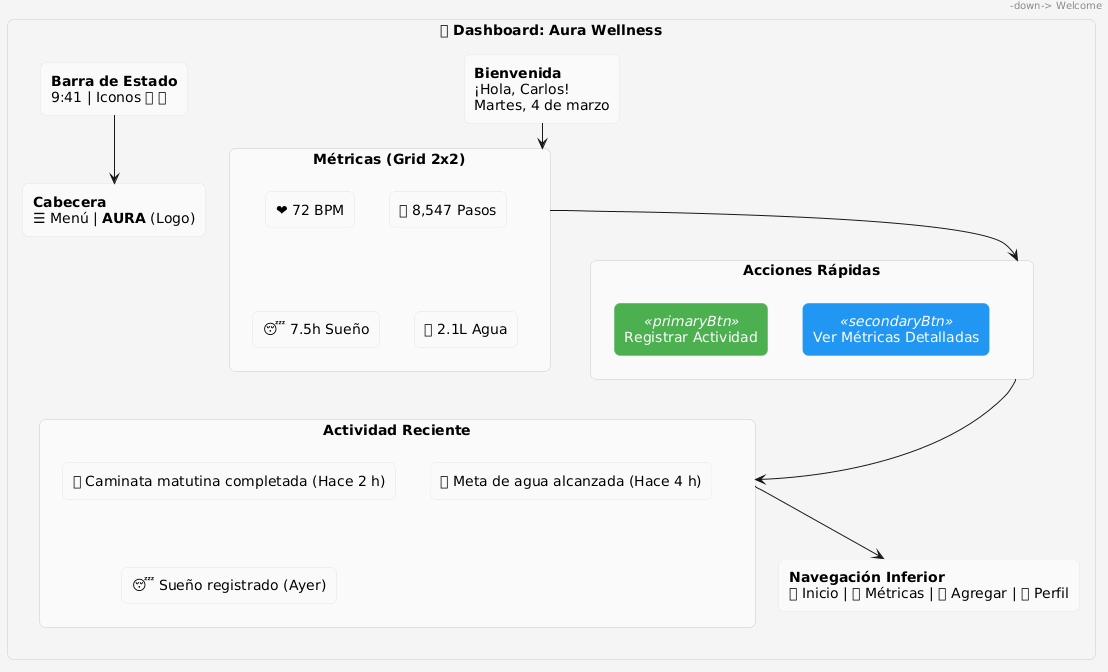

The diagram above was rendered by PlantUML. Its source (embedded in the PNG):
@startuml
skinparam BackgroundColor #f5f5f5
skinparam RoundCorner 12
skinparam Shadowing false
skinparam DefaultFontName "SansSerif"

' Estilos para los contenedores
skinparam rectangle {
    BackgroundColor White
    BorderColor #e0e0e0
}

' Estilos específicos para botones
skinparam rectangle<<primaryBtn>> {
    BackgroundColor #4CAF50
    FontColor White
    BorderThickness 0
}

skinparam rectangle<<secondaryBtn>> {
    BackgroundColor #2196F3
    FontColor White
    BorderThickness 0
}

rectangle "📱 Dashboard: Aura Wellness" as MobileScreen #f5f5f5 {
    
    rectangle "<b>Barra de Estado</b>\n9:41 | Iconos 📶 🔋" as StatusBar #White
    
    rectangle "<b>Cabecera</b>\n☰ Menú | **AURA** (Logo)" as Header #White
    
    rectangle "<b>Bienvenida</b>\n¡Hola, Carlos!\nMartes, 4 de marzo" as Welcome #fafafa {
    }

    rectangle "<b>Métricas (Grid 2x2)</b>" as MetricsGrid #fafafa {
        rectangle "❤ 72 BPM" as M1 #White
        rectangle "🏃 8,547 Pasos" as M2 #White
        rectangle "😴 7.5h Sueño" as M3 #White
        rectangle "💧 2.1L Agua" as M4 #White
        
        M1 -[hidden]right- M2
        M1 -[hidden]down- M3
        M2 -[hidden]down- M4
    }

    rectangle "<b>Acciones Rápidas</b>" as QuickActions #fafafa {
        rectangle "Registrar Actividad" as Btn1 <<primaryBtn>>
        rectangle "Ver Métricas Detalladas" as Btn2 <<secondaryBtn>>
    }

    rectangle "<b>Actividad Reciente</b>" as RecentActivity #fafafa {
        rectangle "🏃 Caminata matutina completada (Hace 2 h)" as Act1 #White
        rectangle "💧 Meta de agua alcanzada (Hace 4 h)" as Act2 #White
        rectangle "😴 Sueño registrado (Ayer)" as Act3 #White
    }

    rectangle "<b>Navegación Inferior</b>\n🏠 Inicio | 📊 Métricas | ➕ Agregar | 👤 Perfil" as NavBar #White
}

' Definición del flujo visual (uniones invisibles para mantener orden vertical)
StatusBar -down-> Header
Header -down-> Welcome
Welcome -down-> MetricsGrid
MetricsGrid -down-> QuickActions
QuickActions -down-> RecentActivity
RecentActivity -down-> NavBar
@enduml